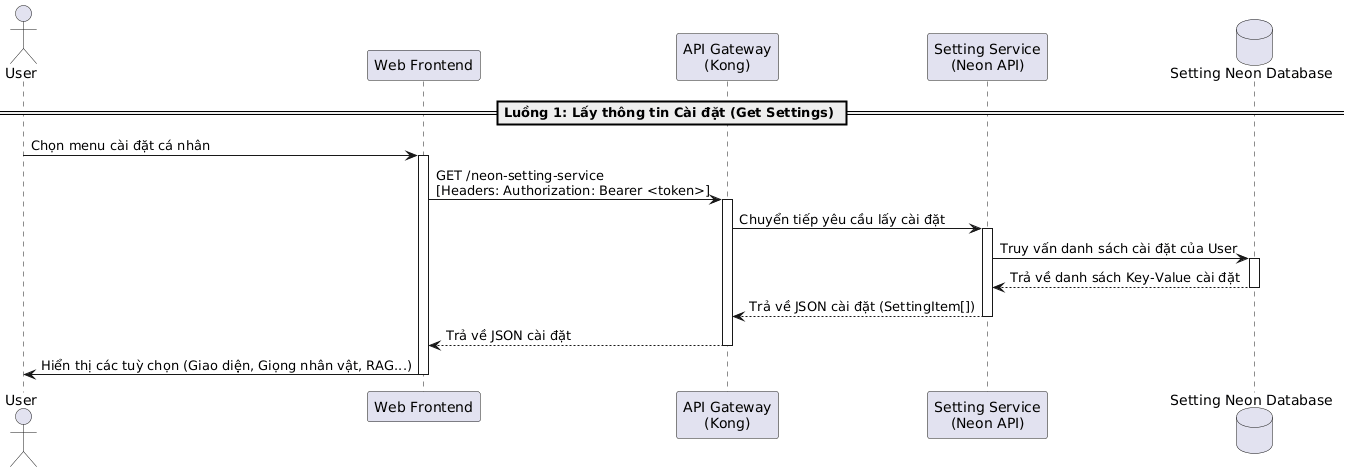

The diagram above was rendered by PlantUML. Its source (embedded in the PNG):
@startuml
actor "User" as User
participant "Web Frontend" as Frontend
participant "API Gateway\n(Kong)" as Kong
participant "Setting Service\n(Neon API)" as SettingService
database "Setting Neon Database" as DB

== Luồng 1: Lấy thông tin Cài đặt (Get Settings) ==
User -> Frontend: Chọn menu cài đặt cá nhân
activate Frontend

Frontend -> Kong: GET /neon-setting-service \n[Headers: Authorization: Bearer <token>]
activate Kong
Kong -> SettingService: Chuyển tiếp yêu cầu lấy cài đặt
activate SettingService
SettingService -> DB: Truy vấn danh sách cài đặt của User
activate DB
DB --> SettingService: Trả về danh sách Key-Value cài đặt
deactivate DB
SettingService --> Kong: Trả về JSON cài đặt (SettingItem[])
deactivate SettingService
Kong --> Frontend: Trả về JSON cài đặt
deactivate Kong

Frontend -> User: Hiển thị các tuỳ chọn (Giao diện, Giọng nhân vật, RAG...)
deactivate Frontend
@enduml